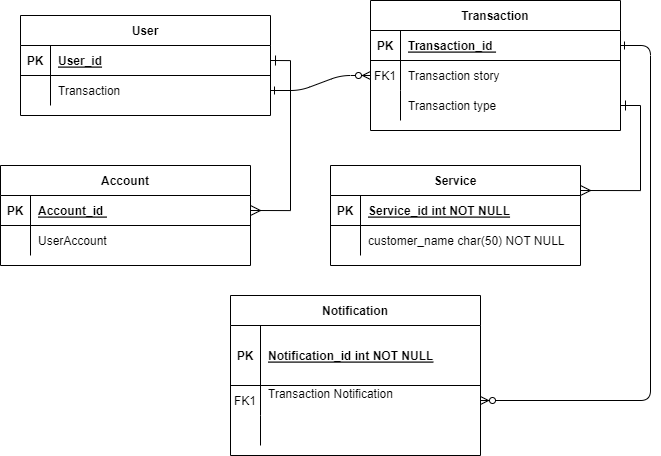

The diagram above was exported from draw.io. Its source (the exported page's mxGraphModel, read from the mxfile embedded in the PNG):
<mxGraphModel dx="1880" dy="778" grid="1" gridSize="10" guides="1" tooltips="1" connect="1" arrows="1" fold="1" page="1" pageScale="1" pageWidth="850" pageHeight="1100" math="0" shadow="0" extFonts="Permanent Marker^https://fonts.googleapis.com/css?family=Permanent+Marker">
  <root>
    <mxCell id="0" />
    <mxCell id="1" parent="0" />
    <mxCell id="C-vyLk0tnHw3VtMMgP7b-1" value="" style="edgeStyle=entityRelationEdgeStyle;endArrow=ERzeroToMany;startArrow=ERone;endFill=1;startFill=0;exitX=1;exitY=0.5;exitDx=0;exitDy=0;" parent="1" source="C-vyLk0tnHw3VtMMgP7b-27" target="C-vyLk0tnHw3VtMMgP7b-6" edge="1">
      <mxGeometry width="100" height="100" relative="1" as="geometry">
        <mxPoint x="340" y="720" as="sourcePoint" />
        <mxPoint x="440" y="620" as="targetPoint" />
      </mxGeometry>
    </mxCell>
    <mxCell id="C-vyLk0tnHw3VtMMgP7b-12" value="" style="edgeStyle=entityRelationEdgeStyle;endArrow=ERzeroToMany;startArrow=ERone;endFill=1;startFill=0;" parent="1" source="C-vyLk0tnHw3VtMMgP7b-3" target="C-vyLk0tnHw3VtMMgP7b-17" edge="1">
      <mxGeometry width="100" height="100" relative="1" as="geometry">
        <mxPoint x="400" y="180" as="sourcePoint" />
        <mxPoint x="460" y="205" as="targetPoint" />
      </mxGeometry>
    </mxCell>
    <mxCell id="C-vyLk0tnHw3VtMMgP7b-2" value="Transaction" style="shape=table;startSize=30;container=1;collapsible=1;childLayout=tableLayout;fixedRows=1;rowLines=0;fontStyle=1;align=center;resizeLast=1;" parent="1" vertex="1">
      <mxGeometry x="400" y="85" width="250" height="130" as="geometry" />
    </mxCell>
    <mxCell id="C-vyLk0tnHw3VtMMgP7b-3" value="" style="shape=partialRectangle;collapsible=0;dropTarget=0;pointerEvents=0;fillColor=none;points=[[0,0.5],[1,0.5]];portConstraint=eastwest;top=0;left=0;right=0;bottom=1;" parent="C-vyLk0tnHw3VtMMgP7b-2" vertex="1">
      <mxGeometry y="30" width="250" height="30" as="geometry" />
    </mxCell>
    <mxCell id="C-vyLk0tnHw3VtMMgP7b-4" value="PK" style="shape=partialRectangle;overflow=hidden;connectable=0;fillColor=none;top=0;left=0;bottom=0;right=0;fontStyle=1;" parent="C-vyLk0tnHw3VtMMgP7b-3" vertex="1">
      <mxGeometry width="30" height="30" as="geometry">
        <mxRectangle width="30" height="30" as="alternateBounds" />
      </mxGeometry>
    </mxCell>
    <mxCell id="C-vyLk0tnHw3VtMMgP7b-5" value="Transaction_id " style="shape=partialRectangle;overflow=hidden;connectable=0;fillColor=none;top=0;left=0;bottom=0;right=0;align=left;spacingLeft=6;fontStyle=5;" parent="C-vyLk0tnHw3VtMMgP7b-3" vertex="1">
      <mxGeometry x="30" width="220" height="30" as="geometry">
        <mxRectangle width="220" height="30" as="alternateBounds" />
      </mxGeometry>
    </mxCell>
    <mxCell id="C-vyLk0tnHw3VtMMgP7b-6" value="" style="shape=partialRectangle;collapsible=0;dropTarget=0;pointerEvents=0;fillColor=none;points=[[0,0.5],[1,0.5]];portConstraint=eastwest;top=0;left=0;right=0;bottom=0;" parent="C-vyLk0tnHw3VtMMgP7b-2" vertex="1">
      <mxGeometry y="60" width="250" height="30" as="geometry" />
    </mxCell>
    <mxCell id="C-vyLk0tnHw3VtMMgP7b-7" value="FK1" style="shape=partialRectangle;overflow=hidden;connectable=0;fillColor=none;top=0;left=0;bottom=0;right=0;" parent="C-vyLk0tnHw3VtMMgP7b-6" vertex="1">
      <mxGeometry width="30" height="30" as="geometry">
        <mxRectangle width="30" height="30" as="alternateBounds" />
      </mxGeometry>
    </mxCell>
    <mxCell id="C-vyLk0tnHw3VtMMgP7b-8" value="Transaction story" style="shape=partialRectangle;overflow=hidden;connectable=0;fillColor=none;top=0;left=0;bottom=0;right=0;align=left;spacingLeft=6;" parent="C-vyLk0tnHw3VtMMgP7b-6" vertex="1">
      <mxGeometry x="30" width="220" height="30" as="geometry">
        <mxRectangle width="220" height="30" as="alternateBounds" />
      </mxGeometry>
    </mxCell>
    <mxCell id="C-vyLk0tnHw3VtMMgP7b-9" value="" style="shape=partialRectangle;collapsible=0;dropTarget=0;pointerEvents=0;fillColor=none;points=[[0,0.5],[1,0.5]];portConstraint=eastwest;top=0;left=0;right=0;bottom=0;" parent="C-vyLk0tnHw3VtMMgP7b-2" vertex="1">
      <mxGeometry y="90" width="250" height="30" as="geometry" />
    </mxCell>
    <mxCell id="C-vyLk0tnHw3VtMMgP7b-10" value="" style="shape=partialRectangle;overflow=hidden;connectable=0;fillColor=none;top=0;left=0;bottom=0;right=0;" parent="C-vyLk0tnHw3VtMMgP7b-9" vertex="1">
      <mxGeometry width="30" height="30" as="geometry">
        <mxRectangle width="30" height="30" as="alternateBounds" />
      </mxGeometry>
    </mxCell>
    <mxCell id="C-vyLk0tnHw3VtMMgP7b-11" value="Transaction type" style="shape=partialRectangle;overflow=hidden;connectable=0;fillColor=none;top=0;left=0;bottom=0;right=0;align=left;spacingLeft=6;" parent="C-vyLk0tnHw3VtMMgP7b-9" vertex="1">
      <mxGeometry x="30" width="220" height="30" as="geometry">
        <mxRectangle width="220" height="30" as="alternateBounds" />
      </mxGeometry>
    </mxCell>
    <mxCell id="C-vyLk0tnHw3VtMMgP7b-13" value="Notification" style="shape=table;startSize=30;container=1;collapsible=1;childLayout=tableLayout;fixedRows=1;rowLines=0;fontStyle=1;align=center;resizeLast=1;" parent="1" vertex="1">
      <mxGeometry x="260" y="380" width="250" height="160" as="geometry">
        <mxRectangle x="450" y="280" width="100" height="30" as="alternateBounds" />
      </mxGeometry>
    </mxCell>
    <mxCell id="C-vyLk0tnHw3VtMMgP7b-14" value="" style="shape=partialRectangle;collapsible=0;dropTarget=0;pointerEvents=0;fillColor=none;points=[[0,0.5],[1,0.5]];portConstraint=eastwest;top=0;left=0;right=0;bottom=1;" parent="C-vyLk0tnHw3VtMMgP7b-13" vertex="1">
      <mxGeometry y="30" width="250" height="60" as="geometry" />
    </mxCell>
    <mxCell id="C-vyLk0tnHw3VtMMgP7b-15" value="PK" style="shape=partialRectangle;overflow=hidden;connectable=0;fillColor=none;top=0;left=0;bottom=0;right=0;fontStyle=1;" parent="C-vyLk0tnHw3VtMMgP7b-14" vertex="1">
      <mxGeometry width="30" height="60" as="geometry">
        <mxRectangle width="30" height="60" as="alternateBounds" />
      </mxGeometry>
    </mxCell>
    <mxCell id="C-vyLk0tnHw3VtMMgP7b-16" value="Notification_id int NOT NULL " style="shape=partialRectangle;overflow=hidden;connectable=0;fillColor=none;top=0;left=0;bottom=0;right=0;align=left;spacingLeft=6;fontStyle=5;" parent="C-vyLk0tnHw3VtMMgP7b-14" vertex="1">
      <mxGeometry x="30" width="220" height="60" as="geometry">
        <mxRectangle width="220" height="60" as="alternateBounds" />
      </mxGeometry>
    </mxCell>
    <mxCell id="C-vyLk0tnHw3VtMMgP7b-17" value="" style="shape=partialRectangle;collapsible=0;dropTarget=0;pointerEvents=0;fillColor=none;points=[[0,0.5],[1,0.5]];portConstraint=eastwest;top=0;left=0;right=0;bottom=0;" parent="C-vyLk0tnHw3VtMMgP7b-13" vertex="1">
      <mxGeometry y="90" width="250" height="30" as="geometry" />
    </mxCell>
    <mxCell id="C-vyLk0tnHw3VtMMgP7b-18" value="FK1" style="shape=partialRectangle;overflow=hidden;connectable=0;fillColor=none;top=0;left=0;bottom=0;right=0;" parent="C-vyLk0tnHw3VtMMgP7b-17" vertex="1">
      <mxGeometry width="30" height="30" as="geometry">
        <mxRectangle width="30" height="30" as="alternateBounds" />
      </mxGeometry>
    </mxCell>
    <mxCell id="C-vyLk0tnHw3VtMMgP7b-19" value="Transaction Notification&#10;" style="shape=partialRectangle;overflow=hidden;connectable=0;fillColor=none;top=0;left=0;bottom=0;right=0;align=left;spacingLeft=6;" parent="C-vyLk0tnHw3VtMMgP7b-17" vertex="1">
      <mxGeometry x="30" width="220" height="30" as="geometry">
        <mxRectangle width="220" height="30" as="alternateBounds" />
      </mxGeometry>
    </mxCell>
    <mxCell id="C-vyLk0tnHw3VtMMgP7b-20" value="" style="shape=partialRectangle;collapsible=0;dropTarget=0;pointerEvents=0;fillColor=none;points=[[0,0.5],[1,0.5]];portConstraint=eastwest;top=0;left=0;right=0;bottom=0;" parent="C-vyLk0tnHw3VtMMgP7b-13" vertex="1">
      <mxGeometry y="120" width="250" height="30" as="geometry" />
    </mxCell>
    <mxCell id="C-vyLk0tnHw3VtMMgP7b-21" value="" style="shape=partialRectangle;overflow=hidden;connectable=0;fillColor=none;top=0;left=0;bottom=0;right=0;" parent="C-vyLk0tnHw3VtMMgP7b-20" vertex="1">
      <mxGeometry width="30" height="30" as="geometry">
        <mxRectangle width="30" height="30" as="alternateBounds" />
      </mxGeometry>
    </mxCell>
    <mxCell id="C-vyLk0tnHw3VtMMgP7b-22" value="" style="shape=partialRectangle;overflow=hidden;connectable=0;fillColor=none;top=0;left=0;bottom=0;right=0;align=left;spacingLeft=6;" parent="C-vyLk0tnHw3VtMMgP7b-20" vertex="1">
      <mxGeometry x="30" width="220" height="30" as="geometry">
        <mxRectangle width="220" height="30" as="alternateBounds" />
      </mxGeometry>
    </mxCell>
    <mxCell id="C-vyLk0tnHw3VtMMgP7b-23" value="User" style="shape=table;startSize=30;container=1;collapsible=1;childLayout=tableLayout;fixedRows=1;rowLines=0;fontStyle=1;align=center;resizeLast=1;" parent="1" vertex="1">
      <mxGeometry x="50" y="100" width="250" height="100" as="geometry" />
    </mxCell>
    <mxCell id="C-vyLk0tnHw3VtMMgP7b-24" value="" style="shape=partialRectangle;collapsible=0;dropTarget=0;pointerEvents=0;fillColor=none;points=[[0,0.5],[1,0.5]];portConstraint=eastwest;top=0;left=0;right=0;bottom=1;" parent="C-vyLk0tnHw3VtMMgP7b-23" vertex="1">
      <mxGeometry y="30" width="250" height="30" as="geometry" />
    </mxCell>
    <mxCell id="C-vyLk0tnHw3VtMMgP7b-25" value="PK" style="shape=partialRectangle;overflow=hidden;connectable=0;fillColor=none;top=0;left=0;bottom=0;right=0;fontStyle=1;" parent="C-vyLk0tnHw3VtMMgP7b-24" vertex="1">
      <mxGeometry width="30" height="30" as="geometry">
        <mxRectangle width="30" height="30" as="alternateBounds" />
      </mxGeometry>
    </mxCell>
    <mxCell id="C-vyLk0tnHw3VtMMgP7b-26" value="User_id" style="shape=partialRectangle;overflow=hidden;connectable=0;fillColor=none;top=0;left=0;bottom=0;right=0;align=left;spacingLeft=6;fontStyle=5;" parent="C-vyLk0tnHw3VtMMgP7b-24" vertex="1">
      <mxGeometry x="30" width="220" height="30" as="geometry">
        <mxRectangle width="220" height="30" as="alternateBounds" />
      </mxGeometry>
    </mxCell>
    <mxCell id="C-vyLk0tnHw3VtMMgP7b-27" value="" style="shape=partialRectangle;collapsible=0;dropTarget=0;pointerEvents=0;fillColor=none;points=[[0,0.5],[1,0.5]];portConstraint=eastwest;top=0;left=0;right=0;bottom=0;" parent="C-vyLk0tnHw3VtMMgP7b-23" vertex="1">
      <mxGeometry y="60" width="250" height="30" as="geometry" />
    </mxCell>
    <mxCell id="C-vyLk0tnHw3VtMMgP7b-28" value="" style="shape=partialRectangle;overflow=hidden;connectable=0;fillColor=none;top=0;left=0;bottom=0;right=0;" parent="C-vyLk0tnHw3VtMMgP7b-27" vertex="1">
      <mxGeometry width="30" height="30" as="geometry">
        <mxRectangle width="30" height="30" as="alternateBounds" />
      </mxGeometry>
    </mxCell>
    <mxCell id="C-vyLk0tnHw3VtMMgP7b-29" value="Transaction" style="shape=partialRectangle;overflow=hidden;connectable=0;fillColor=none;top=0;left=0;bottom=0;right=0;align=left;spacingLeft=6;" parent="C-vyLk0tnHw3VtMMgP7b-27" vertex="1">
      <mxGeometry x="30" width="220" height="30" as="geometry">
        <mxRectangle width="220" height="30" as="alternateBounds" />
      </mxGeometry>
    </mxCell>
    <mxCell id="yLSJTPVntRWnlccf5SJU-1" value="Account" style="shape=table;startSize=30;container=1;collapsible=1;childLayout=tableLayout;fixedRows=1;rowLines=0;fontStyle=1;align=center;resizeLast=1;" vertex="1" parent="1">
      <mxGeometry x="30" y="250" width="250" height="100" as="geometry" />
    </mxCell>
    <mxCell id="yLSJTPVntRWnlccf5SJU-2" value="" style="shape=partialRectangle;collapsible=0;dropTarget=0;pointerEvents=0;fillColor=none;points=[[0,0.5],[1,0.5]];portConstraint=eastwest;top=0;left=0;right=0;bottom=1;" vertex="1" parent="yLSJTPVntRWnlccf5SJU-1">
      <mxGeometry y="30" width="250" height="30" as="geometry" />
    </mxCell>
    <mxCell id="yLSJTPVntRWnlccf5SJU-3" value="PK" style="shape=partialRectangle;overflow=hidden;connectable=0;fillColor=none;top=0;left=0;bottom=0;right=0;fontStyle=1;" vertex="1" parent="yLSJTPVntRWnlccf5SJU-2">
      <mxGeometry width="30" height="30" as="geometry">
        <mxRectangle width="30" height="30" as="alternateBounds" />
      </mxGeometry>
    </mxCell>
    <mxCell id="yLSJTPVntRWnlccf5SJU-4" value="Account_id " style="shape=partialRectangle;overflow=hidden;connectable=0;fillColor=none;top=0;left=0;bottom=0;right=0;align=left;spacingLeft=6;fontStyle=5;" vertex="1" parent="yLSJTPVntRWnlccf5SJU-2">
      <mxGeometry x="30" width="220" height="30" as="geometry">
        <mxRectangle width="220" height="30" as="alternateBounds" />
      </mxGeometry>
    </mxCell>
    <mxCell id="yLSJTPVntRWnlccf5SJU-5" value="" style="shape=partialRectangle;collapsible=0;dropTarget=0;pointerEvents=0;fillColor=none;points=[[0,0.5],[1,0.5]];portConstraint=eastwest;top=0;left=0;right=0;bottom=0;" vertex="1" parent="yLSJTPVntRWnlccf5SJU-1">
      <mxGeometry y="60" width="250" height="30" as="geometry" />
    </mxCell>
    <mxCell id="yLSJTPVntRWnlccf5SJU-6" value="" style="shape=partialRectangle;overflow=hidden;connectable=0;fillColor=none;top=0;left=0;bottom=0;right=0;" vertex="1" parent="yLSJTPVntRWnlccf5SJU-5">
      <mxGeometry width="30" height="30" as="geometry">
        <mxRectangle width="30" height="30" as="alternateBounds" />
      </mxGeometry>
    </mxCell>
    <mxCell id="yLSJTPVntRWnlccf5SJU-7" value="UserAccount" style="shape=partialRectangle;overflow=hidden;connectable=0;fillColor=none;top=0;left=0;bottom=0;right=0;align=left;spacingLeft=6;" vertex="1" parent="yLSJTPVntRWnlccf5SJU-5">
      <mxGeometry x="30" width="220" height="30" as="geometry">
        <mxRectangle width="220" height="30" as="alternateBounds" />
      </mxGeometry>
    </mxCell>
    <mxCell id="yLSJTPVntRWnlccf5SJU-8" value="Service" style="shape=table;startSize=30;container=1;collapsible=1;childLayout=tableLayout;fixedRows=1;rowLines=0;fontStyle=1;align=center;resizeLast=1;" vertex="1" parent="1">
      <mxGeometry x="360" y="250" width="250" height="100" as="geometry" />
    </mxCell>
    <mxCell id="yLSJTPVntRWnlccf5SJU-9" value="" style="shape=partialRectangle;collapsible=0;dropTarget=0;pointerEvents=0;fillColor=none;points=[[0,0.5],[1,0.5]];portConstraint=eastwest;top=0;left=0;right=0;bottom=1;" vertex="1" parent="yLSJTPVntRWnlccf5SJU-8">
      <mxGeometry y="30" width="250" height="30" as="geometry" />
    </mxCell>
    <mxCell id="yLSJTPVntRWnlccf5SJU-10" value="PK" style="shape=partialRectangle;overflow=hidden;connectable=0;fillColor=none;top=0;left=0;bottom=0;right=0;fontStyle=1;" vertex="1" parent="yLSJTPVntRWnlccf5SJU-9">
      <mxGeometry width="30" height="30" as="geometry">
        <mxRectangle width="30" height="30" as="alternateBounds" />
      </mxGeometry>
    </mxCell>
    <mxCell id="yLSJTPVntRWnlccf5SJU-11" value="Service_id int NOT NULL " style="shape=partialRectangle;overflow=hidden;connectable=0;fillColor=none;top=0;left=0;bottom=0;right=0;align=left;spacingLeft=6;fontStyle=5;" vertex="1" parent="yLSJTPVntRWnlccf5SJU-9">
      <mxGeometry x="30" width="220" height="30" as="geometry">
        <mxRectangle width="220" height="30" as="alternateBounds" />
      </mxGeometry>
    </mxCell>
    <mxCell id="yLSJTPVntRWnlccf5SJU-12" value="" style="shape=partialRectangle;collapsible=0;dropTarget=0;pointerEvents=0;fillColor=none;points=[[0,0.5],[1,0.5]];portConstraint=eastwest;top=0;left=0;right=0;bottom=0;" vertex="1" parent="yLSJTPVntRWnlccf5SJU-8">
      <mxGeometry y="60" width="250" height="30" as="geometry" />
    </mxCell>
    <mxCell id="yLSJTPVntRWnlccf5SJU-13" value="" style="shape=partialRectangle;overflow=hidden;connectable=0;fillColor=none;top=0;left=0;bottom=0;right=0;" vertex="1" parent="yLSJTPVntRWnlccf5SJU-12">
      <mxGeometry width="30" height="30" as="geometry">
        <mxRectangle width="30" height="30" as="alternateBounds" />
      </mxGeometry>
    </mxCell>
    <mxCell id="yLSJTPVntRWnlccf5SJU-14" value="customer_name char(50) NOT NULL" style="shape=partialRectangle;overflow=hidden;connectable=0;fillColor=none;top=0;left=0;bottom=0;right=0;align=left;spacingLeft=6;" vertex="1" parent="yLSJTPVntRWnlccf5SJU-12">
      <mxGeometry x="30" width="220" height="30" as="geometry">
        <mxRectangle width="220" height="30" as="alternateBounds" />
      </mxGeometry>
    </mxCell>
    <mxCell id="yLSJTPVntRWnlccf5SJU-15" style="edgeStyle=orthogonalEdgeStyle;rounded=0;orthogonalLoop=1;jettySize=auto;html=1;exitX=1;exitY=0.5;exitDx=0;exitDy=0;entryX=1;entryY=0.25;entryDx=0;entryDy=0;fontSize=12;startSize=8;endSize=8;endArrow=ERmany;endFill=0;startArrow=ERone;startFill=0;" edge="1" parent="1" source="C-vyLk0tnHw3VtMMgP7b-9" target="yLSJTPVntRWnlccf5SJU-8">
      <mxGeometry relative="1" as="geometry" />
    </mxCell>
    <mxCell id="yLSJTPVntRWnlccf5SJU-16" style="edgeStyle=orthogonalEdgeStyle;rounded=0;orthogonalLoop=1;jettySize=auto;html=1;exitX=1;exitY=0.5;exitDx=0;exitDy=0;entryX=1;entryY=0.5;entryDx=0;entryDy=0;fontSize=12;startSize=8;endSize=8;endArrow=ERmany;endFill=0;startArrow=ERone;startFill=0;" edge="1" parent="1" source="C-vyLk0tnHw3VtMMgP7b-24" target="yLSJTPVntRWnlccf5SJU-2">
      <mxGeometry relative="1" as="geometry" />
    </mxCell>
  </root>
</mxGraphModel>